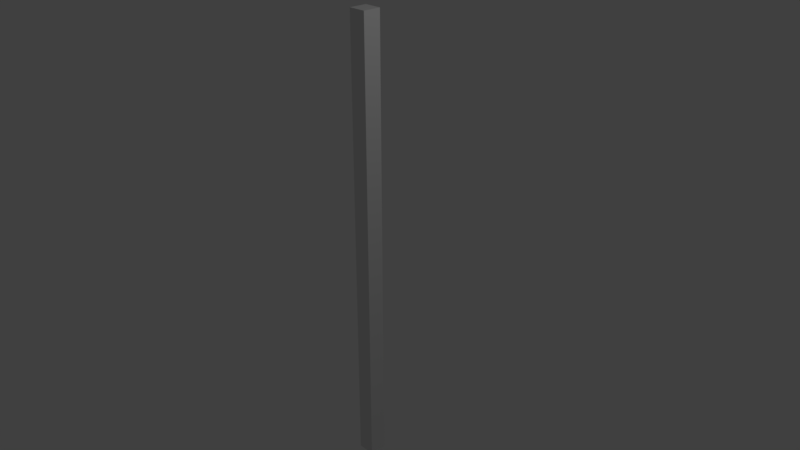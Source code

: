 # Source: MainSource.blend  (saved by Blender 2.79.0; exported with 4.5.12 LTS)
import bpy
from mathutils import Matrix  # noqa: F401  (used for matrix-valued properties, if any)

bpy.ops.wm.read_factory_settings(use_empty=True)
scene = bpy.context.scene
scene.name = 'Scene'

# ---- collections
col_collection_1 = bpy.data.collections.new('Collection 1'); scene.collection.children.link(col_collection_1)

# ---- materials (node trees are filled in below, after node groups)
mat_material = bpy.data.materials.new('Material')
mat_material.alpha_threshold = 0.0
mat_material.use_transparent_shadow = False
mat_material.roughness = 0.5
mat_material.line_color = (0.0, 0.0, 0.0, 1.0)

# ---- material node trees

# ---- world
world_world = bpy.data.worlds.new('World'); scene.world = world_world
world_world.color = (0.05088, 0.05088, 0.05088)
world_world.use_sun_shadow = False
world_world.sun_shadow_jitter_overblur = 0.0
world_world.cycles.sampling_method = 'MANUAL'

# ---- cameras
cam_camera = bpy.data.cameras.new('Camera')
cam_camera.clip_end = 100.0
cam_camera.lens = 35.0
cam_camera.sensor_width = 32.0
cam_camera.sensor_height = 18.0
cam_camera.ortho_scale = 7.314
cam_camera.dof.focus_distance = 0.0
cam_camera.dof.aperture_fstop = 128.0

# ---- lights
light_lamp = bpy.data.lights.new('Lamp', 'POINT')
light_lamp.transmission_factor = 0.0
light_lamp.cutoff_distance = 30.0
light_lamp.energy = 100.0
light_lamp.shadow_buffer_clip_start = 1.001
light_lamp.shadow_soft_size = 0.1
light_lamp.shadow_maximum_resolution = 0.006
light_lamp.use_absolute_resolution = True

# ---- meshes
me_cube = bpy.data.meshes.new('Cube')
me_cube.from_pydata([(1.0, 1.0, -1.0), (1.0, -1.0, -1.0), (-1.0, -1.0, -1.0), (-1.0, 1.0, -1.0), (1.0, 1.0, 1.0), (1.0, -1.0, 1.0), (-1.0, -1.0, 1.0), (-1.0, 1.0, 1.0)], [], [(0, 1, 2, 3), (4, 7, 6, 5), (0, 4, 5, 1), (1, 5, 6, 2), (2, 6, 7, 3), (4, 0, 3, 7)])
me_cube.materials.append(mat_material)
me_cube.use_remesh_preserve_volume = False
me_cube.use_remesh_preserve_attributes = False
me_cube.use_mirror_vertex_groups = False
me_cube.update()

# ---- objects
ob_cube = bpy.data.objects.new('Cube', me_cube)
ob_lamp = bpy.data.objects.new('Lamp', light_lamp)
ob_camera = bpy.data.objects.new('Camera', cam_camera)

# ---- transforms, parenting, visibility, modifiers, constraints
ob_cube.location = (0.0, 0.0, 0.0)
ob_cube.scale = (0.12, 0.12, 3.15)
ob_cube.lock_rotations_4d = False
ob_cube.empty_display_type = 'ARROWS'
ob_cube.lineart.crease_threshold = 0.0
ob_lamp.location = (4.076, 1.005, 5.904)
ob_lamp.rotation_euler = (0.6503, 0.05522, 1.866)
ob_lamp.lock_rotations_4d = False
ob_lamp.empty_display_type = 'ARROWS'
ob_lamp.color = (0.0, 0.0, 0.0, 0.0)
ob_lamp.lineart.crease_threshold = 0.0
ob_camera.location = (7.481, -6.508, 5.344)
ob_camera.rotation_euler = (1.109, 0.0, 0.8149)
ob_camera.lock_rotations_4d = False
ob_camera.empty_display_type = 'ARROWS'
ob_camera.color = (0.0, 0.0, 0.0, 0.0)
ob_camera.display_type = 'WIRE'
ob_camera.lineart.crease_threshold = 0.0

# ---- collection membership
col_collection_1.objects.link(ob_cube)
col_collection_1.objects.link(ob_lamp)
col_collection_1.objects.link(ob_camera)

# ---- scene / render settings (as saved in the file)
scene.camera = ob_camera
scene.frame_start = 1; scene.frame_end = 250; scene.frame_set(1)
scene.render.engine = 'BLENDER_EEVEE_NEXT'
scene.render.resolution_percentage = 50
scene.render.dither_intensity = 0.0
scene.cycles.use_denoising = False
scene.cycles.samples = 128
scene.cycles.sampling_pattern = 'TABULATED_SOBOL'
scene.cycles.use_adaptive_sampling = False
scene.cycles.use_light_tree = False
scene.cycles.blur_glossy = 0.0
scene.cycles.sample_clamp_indirect = 0.0
scene.view_settings.view_transform = 'Standard'
bpy.context.view_layer.update()
